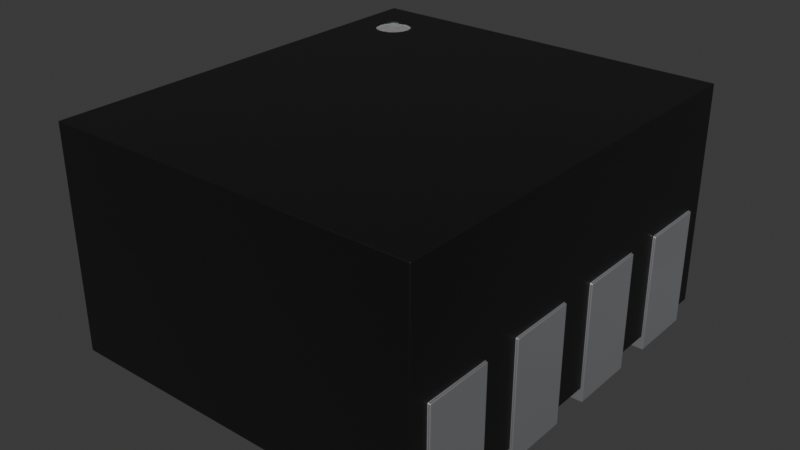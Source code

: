 # Source: VDFN-8_1.6x1.4mm_P0.4mm.blend  (saved by Blender 4.4.30; exported with 4.5.12 LTS)
import bpy
from mathutils import Matrix  # noqa: F401  (used for matrix-valued properties, if any)

bpy.ops.wm.read_factory_settings(use_empty=True)
scene = bpy.context.scene
scene.name = 'Scene'

# ---- collections
col_vdfn_8_1_6x1_4mm_p0_4mm = bpy.data.collections.new('VDFN-8_1.6x1.4mm_P0.4mm'); scene.collection.children.link(col_vdfn_8_1_6x1_4mm_p0_4mm)

# ---- materials (node trees are filled in below, after node groups)
mat_metal_pins = bpy.data.materials.new('metal_pins')
mat_metal_pins.preview_render_type = 'CUBE'
mat_white_markings = bpy.data.materials.new('white_markings')
mat_white_markings.preview_render_type = 'FLAT'
mat_plastic_chip = bpy.data.materials.new('plastic_chip')
mat_plastic_chip.preview_render_type = 'CUBE'

# ---- material node trees
mat_metal_pins.use_nodes = True; mat_metal_pins.node_tree.nodes.clear()
_N = mat_metal_pins.node_tree.nodes; _L = mat_metal_pins.node_tree.links
n0 = _N.new('ShaderNodeMapping'); n0.name = 'Mapping'; n0.location = (-1447, -91)
n0.inputs[3].default_value = (4.8, 1.2, 1.1)
n1 = _N.new('ShaderNodeBsdfPrincipled'); n1.name = 'Principled BSDF'; n1.location = (-560, 254)
n1.distribution = 'GGX'
n1.subsurface_method = 'BURLEY'
n1.inputs[1].default_value = 0.7818
n1.inputs[2].default_value = 0.2886
n1.inputs[3].default_value = 1.45
n1.inputs[13].default_value = 0.0
n1.inputs[27].default_value = (0.0, 0.0, 0.0, 1.0)
n1.inputs[28].default_value = 1.0
n2 = _N.new('ShaderNodeOutputMaterial'); n2.name = 'Material Output.002'; n2.location = (-205, 253)
n2.width = 213
n3 = _N.new('ShaderNodeTexNoise'); n3.name = 'Noise Texture.002'; n3.location = (-1228, -73)
n3.inputs[2].default_value = 0.1
n3.inputs[3].default_value = 7.0
n3.inputs[4].default_value = 0.6
n3.inputs[8].default_value = 0.4
n4 = _N.new('ShaderNodeTexCoord'); n4.name = 'Texture Coordinate'; n4.location = (-1636, -116)
n5 = _N.new('ShaderNodeMix'); n5.name = 'Mix.001'; n5.location = (-921, 45)
n5.data_type = 'RGBA'
n5.inputs[6].default_value = (0.9398, 0.9547, 1.0, 1.0)
n5.inputs[7].default_value = (0.13, 0.1259, 0.1359, 1.0)
n6 = _N.new('ShaderNodeBump'); n6.name = 'Bump.001'; n6.location = (-1001, -227)
n6.inputs[0].default_value = 0.05
n6.inputs[1].default_value = 0.01
_L.new(n1.outputs[0], n2.inputs[0])
_L.new(n3.outputs[0], n6.inputs[3])
_L.new(n0.outputs[0], n3.inputs[0])
_L.new(n3.outputs[0], n5.inputs[0])
_L.new(n4.outputs[3], n0.inputs[0])
_L.new(n5.outputs[2], n1.inputs[0])
_L.new(n6.outputs[0], n1.inputs[5])
n2.is_active_output = True
mat_white_markings.use_nodes = True; mat_white_markings.node_tree.nodes.clear()
_N = mat_white_markings.node_tree.nodes; _L = mat_white_markings.node_tree.links
n0 = _N.new('ShaderNodeOutputMaterial'); n0.name = 'Material Output'; n0.location = (493, 281)
n1 = _N.new('ShaderNodeBsdfPrincipled'); n1.name = 'Principled BSDF'; n1.location = (159, 253)
n1.distribution = 'GGX'
n1.subsurface_method = 'BURLEY'
n1.inputs[1].default_value = 0.02
n1.inputs[2].default_value = 0.4636
n1.inputs[3].default_value = 1.4
n1.inputs[8].default_value = 1.0
n1.inputs[10].default_value = 0.3682
n1.inputs[13].default_value = 0.6591
n1.inputs[18].default_value = 0.2318
n1.inputs[20].default_value = 0.6709
n1.inputs[24].default_value = 0.1191
n1.inputs[27].default_value = (0.0, 0.0, 0.0, 1.0)
n1.inputs[28].default_value = 1.0
n2 = _N.new('ShaderNodeMapping'); n2.name = 'Mapping'; n2.location = (-1010, 265)
n2.inputs[3].default_value = (3.0, 1.0, 1.0)
n3 = _N.new('ShaderNodeTexCoord'); n3.name = 'Texture Coordinate'; n3.location = (-1250, 180)
n4 = _N.new('ShaderNodeBump'); n4.name = 'Bump'; n4.location = (-376, -99)
n4.inputs[0].default_value = 0.05
n4.inputs[1].default_value = 1.0
n5 = _N.new('ShaderNodeTexNoise'); n5.name = 'Noise Texture'; n5.location = (-662, 176)
n5.inputs[2].default_value = 88.0
n5.inputs[3].default_value = 10.8
n5.inputs[4].default_value = 0.9167
n5.inputs[8].default_value = 1.6
n6 = _N.new('ShaderNodeValToRGB'); n6.name = 'ColorRamp'; n6.location = (-354, 186)
while len(n6.color_ramp.elements) > 1: n6.color_ramp.elements.remove(n6.color_ramp.elements[-1])
n6.color_ramp.elements[0].position = 0.0; n6.color_ramp.elements[0].color = (0.2596, 0.2596, 0.2596, 1.0)
_e = n6.color_ramp.elements.new(1.0); _e.color = (0.6303, 0.6303, 0.6303, 1.0)
n7 = _N.new('ShaderNodeMix'); n7.name = 'Mix'; n7.location = (-58, 311)
n7.data_type = 'RGBA'
n7.inputs[0].default_value = 0.3682
n7.inputs[7].default_value = (0.2525, 0.2525, 0.2525, 1.0)
_L.new(n5.outputs[0], n6.inputs[0])
_L.new(n1.outputs[0], n0.inputs[0])
_L.new(n3.outputs[2], n2.inputs[0])
_L.new(n2.outputs[0], n5.inputs[0])
_L.new(n5.outputs[0], n4.inputs[3])
_L.new(n4.outputs[0], n1.inputs[5])
_L.new(n6.outputs[0], n7.inputs[6])
_L.new(n7.outputs[2], n1.inputs[0])
n0.is_active_output = True
mat_plastic_chip.use_nodes = True; mat_plastic_chip.node_tree.nodes.clear()
_N = mat_plastic_chip.node_tree.nodes; _L = mat_plastic_chip.node_tree.links
n0 = _N.new('ShaderNodeBsdfPrincipled'); n0.name = 'Principled BSDF'; n0.location = (10, 300)
n0.distribution = 'GGX'
n0.subsurface_method = 'BURLEY'
n0.inputs[0].default_value = (0.009312, 0.009312, 0.009312, 1.0)
n0.inputs[1].default_value = 0.1372
n0.inputs[2].default_value = 0.3706
n0.inputs[3].default_value = 1.45
n0.inputs[27].default_value = (0.0, 0.0, 0.0, 1.0)
n0.inputs[28].default_value = 1.0
n1 = _N.new('ShaderNodeOutputMaterial'); n1.name = 'Material Output'; n1.location = (300, 300)
n2 = _N.new('ShaderNodeTexNoise'); n2.name = 'Noise Texture'; n2.location = (-893, 54)
n2.inputs[2].default_value = 200.0
n2.inputs[3].default_value = 3.6
n2.inputs[4].default_value = 0.8375
n3 = _N.new('ShaderNodeBump'); n3.name = 'Bump'; n3.location = (-604, -53)
n3.inputs[0].default_value = 0.08
n3.inputs[1].default_value = 1.0
_L.new(n0.outputs[0], n1.inputs[0])
_L.new(n2.outputs[0], n3.inputs[3])
_L.new(n3.outputs[0], n0.inputs[5])
n1.is_active_output = True

# ---- world
world_world = bpy.data.worlds.new('World'); scene.world = world_world
world_world.use_nodes = True; world_world.node_tree.nodes.clear()
_N = world_world.node_tree.nodes; _L = world_world.node_tree.links
n0 = _N.new('ShaderNodeOutputWorld'); n0.name = 'World Output'; n0.location = (300, 300)
n1 = _N.new('ShaderNodeBackground'); n1.name = 'Background'; n1.location = (10, 300)
n1.inputs[0].default_value = (0.05088, 0.05088, 0.05088, 1.0)
_L.new(n1.outputs[0], n0.inputs[0])
n0.is_active_output = True
world_world.color = (0.05088, 0.05088, 0.05088)
world_world.sun_shadow_jitter_overblur = 0.0

# ---- meshes
me_vdfn_8_1_6x1_4mm_p0_4mm = bpy.data.meshes.new('VDFN-8_1.6x1.4mm_P0.4mm')
me_vdfn_8_1_6x1_4mm_p0_4mm.from_pydata([(0.7125, 0.727, 0.444), (-0.5534, 0.6627, 0.889), (-0.4647, 0.574, 0.889), (-0.5534, 0.5373, 0.889), (-0.5754, 0.552, 0.889), (-0.5901, 0.574, 0.889), (-0.5954, 0.6, 0.889), (-0.5901, 0.626, 0.889), (-0.5754, 0.648, 0.889), (-0.5274, 0.6678, 0.889), (-0.5014, 0.6627, 0.889), (-0.4794, 0.648, 0.889), (-0.4647, 0.626, 0.889), (-0.4596, 0.6, 0.889), (-0.4794, 0.552, 0.889), (-0.5014, 0.5373, 0.889), (-0.5274, 0.5322, 0.889), (-0.693, -0.8, 0.051), (0.703, -0.8, 0.051), (0.703, 0.8, 0.889), (0.703, -0.8, 0.889), (-0.693, 0.8, 0.051), (-0.693, 0.8, 0.889), (0.703, 0.8, 0.051), (-0.693, -0.8, 0.889), (0.196, 0.473, 0.0), (0.703, 0.473, 0.051), (0.196, 0.473, 0.051), (0.703, 0.473, 0.444), (0.7125, 0.473, 0.444), (0.703, 0.727, 0.051), (0.7125, 0.727, 0.0), (0.7125, 0.473, 0.0), (0.196, 0.727, 0.0), (0.196, 0.727, 0.051), (0.703, 0.727, 0.444), (0.7125, 0.327, 0.0), (0.196, 0.327, 0.051), (0.703, 0.327, 0.051), (0.703, 0.073, 0.051), (0.7125, 0.327, 0.444), (0.703, 0.073, 0.444), (0.7125, 0.073, 0.0), (0.7125, 0.073, 0.444), (0.196, 0.073, 0.0), (0.196, 0.327, 0.0), (0.196, 0.073, 0.051), (0.703, 0.327, 0.444), (0.196, -0.073, 0.0), (0.7125, -0.073, 0.0), (0.196, -0.073, 0.051), (0.7125, -0.073, 0.444), (0.196, -0.327, 0.051), (0.703, -0.073, 0.444), (0.7125, -0.327, 0.444), (0.703, -0.327, 0.051), (0.7125, -0.327, 0.0), (0.196, -0.327, 0.0), (0.703, -0.073, 0.051), (0.703, -0.327, 0.444), (0.7125, -0.473, 0.0), (0.196, -0.473, 0.051), (0.703, -0.473, 0.051), (0.7125, -0.727, 0.0), (0.196, -0.727, 0.0), (0.7125, -0.727, 0.444), (0.703, -0.727, 0.051), (0.703, -0.473, 0.444), (0.196, -0.727, 0.051), (0.7125, -0.473, 0.444), (0.703, -0.727, 0.444), (0.196, -0.473, 0.0), (-0.186, -0.727, 0.0), (-0.7025, -0.727, 0.0), (-0.693, -0.727, 0.051), (-0.693, -0.727, 0.444), (-0.7025, -0.473, 0.0), (-0.186, -0.473, 0.0), (-0.693, -0.473, 0.444), (-0.186, -0.727, 0.051), (-0.186, -0.473, 0.051), (-0.693, -0.473, 0.051), (-0.7025, -0.727, 0.444), (-0.7025, -0.473, 0.444), (-0.186, -0.327, 0.051), (-0.7025, -0.327, 0.444), (-0.7025, -0.073, 0.444), (-0.693, -0.073, 0.444), (-0.7025, -0.073, 0.0), (-0.186, -0.073, 0.051), (-0.693, -0.327, 0.051), (-0.693, -0.073, 0.051), (-0.693, -0.327, 0.444), (-0.186, -0.073, 0.0), (-0.186, -0.327, 0.0), (-0.7025, -0.327, 0.0), (-0.7028, 0.07258, 0.4431), (-0.186, 0.327, 0.0), (-0.186, 0.327, 0.051), (-0.693, 0.073, 0.444), (-0.693, 0.327, 0.444), (-0.7025, 0.327, 0.444), (-0.693, 0.073, 0.051), (-0.693, 0.327, 0.051), (-0.186, 0.073, 0.051), (-0.7025, 0.327, 0.0), (-0.186, 0.073, 0.0), (-0.7025, 0.073, 0.0), (-0.186, 0.473, 0.0), (-0.7025, 0.727, 0.0), (-0.693, 0.727, 0.444), (-0.693, 0.727, 0.051), (-0.693, 0.473, 0.051), (-0.7025, 0.473, 0.0), (-0.7025, 0.473, 0.444), (-0.7025, 0.727, 0.444), (-0.186, 0.727, 0.0), (-0.186, 0.727, 0.051), (-0.186, 0.473, 0.051), (-0.693, 0.473, 0.444), (-0.5754, 0.552, 0.8811), (-0.5901, 0.574, 0.8811), (-0.5534, 0.5373, 0.8811), (-0.5901, 0.626, 0.8811), (-0.5754, 0.648, 0.8811), (-0.5954, 0.6, 0.8811), (-0.5274, 0.6678, 0.8811), (-0.5014, 0.6627, 0.8811), (-0.4794, 0.648, 0.8811), (-0.4647, 0.626, 0.8811), (-0.4596, 0.6, 0.8811), (-0.4794, 0.552, 0.8811), (-0.5014, 0.5373, 0.8811), (-0.5274, 0.5322, 0.8811), (-0.4647, 0.574, 0.8811), (-0.5534, 0.6627, 0.8811)], [], [(54, 51, 53, 59), (44, 45, 36, 42), (43, 40, 47, 41), (113, 109, 116, 108), (69, 60, 71, 61, 62, 67), (65, 69, 67, 70), (60, 69, 65, 63), (77, 80, 79, 72), (119, 110, 115, 114), (109, 115, 110, 111, 117, 116), (80, 77, 76, 83, 78, 81), (45, 37, 38, 47, 40, 36), (33, 34, 30, 35, 0, 31), (88, 86, 87, 91, 89, 93), (92, 87, 86, 85), (21, 22, 19, 23), (95, 88, 93, 94), (113, 114, 115, 109), (25, 33, 31, 32), (75, 78, 83, 82), (64, 71, 60, 63), (116, 117, 118, 108), (36, 40, 43, 42), (29, 0, 35, 28), (42, 43, 41, 39, 46, 44), (73, 82, 83, 76), (49, 51, 54, 56), (56, 54, 59, 55, 52, 57), (64, 68, 61, 71), (48, 50, 58, 53, 51, 49), (10, 127, 128, 11), (44, 46, 37, 45), (57, 52, 50, 48), (57, 48, 49, 56), (73, 76, 77, 72), (72, 79, 74, 75, 82, 73), (106, 104, 102, 99, 96, 107), (105, 101, 100, 103, 98, 97), (107, 96, 101, 105), (68, 64, 63, 65, 70, 66), (94, 84, 90, 92, 85, 95), (93, 89, 84, 94), (18, 20, 24, 17), (97, 98, 104, 106), (95, 85, 86, 88), (99, 100, 101, 96), (32, 29, 28, 26, 27, 25), (8, 22, 24, 5, 6, 7), (107, 105, 97, 106), (31, 0, 29, 32), (25, 27, 34, 33), (108, 118, 112, 119, 114, 113), (21, 111, 110, 119, 112, 103, 100, 99, 102, 91, 87, 92, 90, 81, 78, 75, 74, 17, 24, 22), (18, 66, 70, 67, 62, 55, 59, 53, 58, 39, 41, 47, 38, 26, 28, 35, 30, 23, 19, 20), (5, 24, 20, 19, 22, 8, 1, 9, 10, 11, 12, 13, 2, 14, 15, 16, 3, 4), (121, 120, 122, 133, 132, 131, 134, 130, 129, 128, 127, 126, 135, 124, 123, 125), (8, 124, 135, 1), (11, 128, 129, 12), (12, 129, 130, 13), (4, 120, 121, 5), (5, 121, 125, 6), (14, 131, 132, 15), (3, 122, 120, 4), (16, 133, 122, 3), (15, 132, 133, 16), (7, 123, 124, 8), (2, 134, 131, 14), (6, 125, 123, 7), (13, 130, 134, 2), (9, 126, 127, 10), (1, 135, 126, 9), (27, 26, 38, 37, 46, 39, 58, 50, 52, 55, 62, 61, 68, 66, 18, 17, 74, 79, 80, 81, 90, 84, 89, 91, 102, 104, 98, 103, 112, 118, 117, 111, 21, 23, 30, 34)])
me_vdfn_8_1_6x1_4mm_p0_4mm.polygons.foreach_set('use_smooth', [True] * 72)
me_vdfn_8_1_6x1_4mm_p0_4mm.polygons.foreach_set('material_index', [0, 0, 0, 0, 0, 0, 0, 0, 0, 0, 0, 0, 0, 0, 0, 2, 0, 0, 0, 0, 0, 0, 0, 0, 0, 0, 0, 0, 0, 0, 2, 0, 0, 0, 0, 0, 0, 0, 0, 0, 0, 0, 2, 0, 0, 0, 0, 2, 0, 0, 0, 0, 2, 2, 2, 1, 2, 2, 2, 2, 2, 2, 2, 2, 2, 2, 2, 2, 2, 2, 2, 2])
_k = set([(0, 29), (0, 31), (0, 35), (1, 8), (1, 9), (2, 13), (2, 14), (3, 4), (3, 16), (4, 5), (5, 6), (6, 7), (7, 8), (9, 10), (10, 11), (11, 12), (12, 13), (14, 15), (15, 16), (17, 18), (17, 24), (17, 74), (18, 20), (18, 66), (19, 20), (19, 22), (19, 23), (20, 24), (21, 22), (21, 23), (21, 111), (22, 24), (23, 30), (25, 27), (25, 32), (25, 33), (26, 27), (26, 28), (26, 38), (27, 34), (28, 29), (28, 35), (29, 32), (30, 34), (30, 35), (31, 32), (31, 33), (33, 34), (36, 40), (36, 42), (36, 45), (37, 38), (37, 45), (37, 46), (38, 47), (39, 41), (39, 46), (39, 58), (40, 43), (40, 47), (41, 43), (41, 47), (42, 43), (42, 44), (44, 45), (44, 46), (48, 49), (48, 50), (48, 57), (49, 51), (49, 56), (50, 52), (50, 58), (51, 53), (51, 54), (52, 55), (52, 57), (53, 58), (53, 59), (54, 56), (54, 59), (55, 59), (55, 62), (56, 57), (60, 63), (60, 69), (60, 71), (61, 62), (61, 68), (61, 71), (62, 67), (63, 64), (63, 65), (64, 68), (64, 71), (65, 69), (65, 70), (66, 68), (66, 70), (67, 69), (67, 70), (72, 73), (72, 77), (72, 79), (73, 76), (73, 82), (74, 75), (74, 79), (75, 78), (75, 82), (76, 77), (76, 83), (77, 80), (78, 81), (78, 83), (79, 80), (80, 81), (81, 90), (82, 83), (84, 89), (84, 90), (84, 94), (85, 86), (85, 92), (85, 95), (86, 87), (86, 88), (87, 91), (87, 92), (88, 93), (88, 95), (89, 91), (89, 93), (90, 92), (91, 102), (93, 94), (94, 95), (96, 99), (96, 101), (96, 107), (97, 98), (97, 105), (97, 106), (98, 103), (98, 104), (99, 100), (99, 102), (100, 101), (100, 103), (101, 105), (102, 104), (103, 112), (104, 106), (105, 107), (106, 107), (108, 113), (108, 116), (108, 118), (109, 113), (109, 115), (109, 116), (110, 111), (110, 115), (110, 119), (111, 117), (112, 118), (112, 119), (113, 114), (114, 115), (114, 119), (116, 117), (117, 118), (120, 121), (120, 122), (121, 125), (122, 133), (123, 124), (123, 125), (124, 135), (126, 127), (126, 135), (127, 128), (128, 129), (129, 130), (130, 134), (131, 132), (131, 134), (132, 133)])
me_vdfn_8_1_6x1_4mm_p0_4mm.attributes.new('sharp_edge', 'BOOLEAN', 'EDGE').data.foreach_set('value', [ (min(e.vertices), max(e.vertices)) in _k for e in me_vdfn_8_1_6x1_4mm_p0_4mm.edges])
_uv = me_vdfn_8_1_6x1_4mm_p0_4mm.uv_layers.new(name='UVMap')
_uv.uv.foreach_set('vector', [1.03, 0.1995, 1.03, 0.3583, 1.024, 0.3583, 1.024, 0.1995, 0.7069, 0.4495, 0.7069, 0.6083, 1.03, 0.6083, 1.03, 0.4495, 1.03, 0.4495, 1.03, 0.6083, 1.024, 0.6083, 1.024, 0.4495, 0.1454, 0.6995, 0.1454, 0.8583, 0.4682, 0.8583, 0.4682, 0.6995, 1.03, 0.5469, 1.03, 0.2694, 0.7069, 0.2694, 0.7069, 0.3013, 1.024, 0.3013, 1.024, 0.5469, 1.03, -0.05049, 1.03, 0.1083, 1.024, 0.1083, 1.024, -0.05049, 0.1083, 0.2694, 0.1083, 0.5469, -0.05049, 0.5469, -0.05049, 0.2694, 0.1083, 0.2694, 0.1083, 0.3013, -0.05049, 0.3013, -0.05049, 0.2694, 0.1513, 0.6995, 0.1513, 0.8583, 0.1454, 0.8583, 0.1454, 0.6995, 0.1454, 0.2694, 0.1454, 0.5469, 0.1513, 0.5469, 0.1513, 0.3013, 0.4682, 0.3013, 0.4682, 0.2694, 0.4682, 0.3013, 0.4682, 0.2694, 0.1454, 0.2694, 0.1454, 0.5469, 0.1513, 0.5469, 0.1513, 0.3013, 0.7069, 0.2694, 0.7069, 0.3013, 1.024, 0.3013, 1.024, 0.5469, 1.03, 0.5469, 1.03, 0.2694, 0.7069, 0.2694, 0.7069, 0.3013, 1.024, 0.3013, 1.024, 0.5469, 1.03, 0.5469, 1.03, 0.2694, 0.1454, 0.2694, 0.1454, 0.5469, 0.1513, 0.5469, 0.1513, 0.3013, 0.4682, 0.3013, 0.4682, 0.2694, 0.1513, 0.1995, 0.1513, 0.3583, 0.1454, 0.3583, 0.1454, 0.1995, 0.1513, 0.3013, 0.1513, 0.825, 1.024, 0.825, 1.024, 0.3013, 0.1454, 0.1995, 0.1454, 0.3583, 0.4682, 0.3583, 0.4682, 0.1995, 0.6995, 0.2694, 0.6995, 0.5469, 0.8583, 0.5469, 0.8583, 0.2694, 0.7069, 0.6995, 0.7069, 0.8583, 1.03, 0.8583, 1.03, 0.6995, 0.1513, -0.05049, 0.1513, 0.1083, 0.1454, 0.1083, 0.1454, -0.05049, 0.7069, -0.05049, 0.7069, 0.1083, 1.03, 0.1083, 1.03, -0.05049, 0.8583, 0.2694, 0.8583, 0.3013, 0.6995, 0.3013, 0.6995, 0.2694, 0.6083, 0.2694, 0.6083, 0.5469, 0.4495, 0.5469, 0.4495, 0.2694, 1.03, 0.6995, 1.03, 0.8583, 1.024, 0.8583, 1.024, 0.6995, 1.03, 0.2694, 1.03, 0.5469, 1.024, 0.5469, 1.024, 0.3013, 0.7069, 0.3013, 0.7069, 0.2694, -0.05049, 0.2694, -0.05049, 0.5469, 0.1083, 0.5469, 0.1083, 0.2694, 0.3583, 0.2694, 0.3583, 0.5469, 0.1995, 0.5469, 0.1995, 0.2694, 1.03, 0.2694, 1.03, 0.5469, 1.024, 0.5469, 1.024, 0.3013, 0.7069, 0.3013, 0.7069, 0.2694, -0.05049, 0.2694, -0.05049, 0.3013, 0.1083, 0.3013, 0.1083, 0.2694, 0.7069, 0.2694, 0.7069, 0.3013, 1.024, 0.3013, 1.024, 0.5469, 1.03, 0.5469, 1.03, 0.2694, 0.271, 0.825, 0.271, 0.8201, 0.2848, 0.8201, 0.2848, 0.825, 0.4495, 0.2694, 0.4495, 0.3013, 0.6083, 0.3013, 0.6083, 0.2694, 0.1995, 0.2694, 0.1995, 0.3013, 0.3583, 0.3013, 0.3583, 0.2694, 0.7069, 0.1995, 0.7069, 0.3583, 1.03, 0.3583, 1.03, 0.1995, 0.1454, -0.05049, 0.1454, 0.1083, 0.4682, 0.1083, 0.4682, -0.05049, 0.4682, 0.2694, 0.4682, 0.3013, 0.1513, 0.3013, 0.1513, 0.5469, 0.1454, 0.5469, 0.1454, 0.2694, 0.4682, 0.2694, 0.4682, 0.3013, 0.1513, 0.3013, 0.1513, 0.5469, 0.1451, 0.5463, 0.1454, 0.2694, 0.1454, 0.2694, 0.1454, 0.5469, 0.1513, 0.5469, 0.1513, 0.3013, 0.4682, 0.3013, 0.4682, 0.2694, 0.4495, 0.2694, 0.4492, 0.5463, 0.6083, 0.5469, 0.6083, 0.2694, 0.7069, 0.3013, 0.7069, 0.2694, 1.03, 0.2694, 1.03, 0.5469, 1.024, 0.5469, 1.024, 0.3013, 0.4682, 0.2694, 0.4682, 0.3013, 0.1513, 0.3013, 0.1513, 0.5469, 0.1454, 0.5469, 0.1454, 0.2694, 0.3583, 0.2694, 0.3583, 0.3013, 0.1995, 0.3013, 0.1995, 0.2694, 1.024, 0.3013, 1.024, 0.825, 0.1513, 0.825, 0.1513, 0.3013, 0.6083, 0.2694, 0.6083, 0.3013, 0.4495, 0.3013, 0.4495, 0.2694, 0.1995, 0.2694, 0.1995, 0.5469, 0.3583, 0.5469, 0.3583, 0.2694, 0.1513, 0.4495, 0.1513, 0.6083, 0.1454, 0.6083, 0.1451, 0.4492, 1.03, 0.2694, 1.03, 0.5469, 1.024, 0.5469, 1.024, 0.3013, 0.7069, 0.3013, 0.7069, 0.2694, 0.2248, 0.8089, 0.1513, 0.9039, 0.1513, -0.09612, 0.2156, 0.7627, 0.2123, 0.7789, 0.2156, 0.7951, 0.1454, 0.4495, 0.1454, 0.6083, 0.4682, 0.6083, 0.4682, 0.4495, 0.8583, 0.2694, 0.8583, 0.5469, 0.6995, 0.5469, 0.6995, 0.2694, 0.6995, 0.2694, 0.6995, 0.3013, 0.8583, 0.3013, 0.8583, 0.2694, 0.4682, 0.2694, 0.4682, 0.3013, 0.1513, 0.3013, 0.1513, 0.5469, 0.1454, 0.5469, 0.1454, 0.2694, 0.9039, 0.3013, 0.8583, 0.3013, 0.8583, 0.5469, 0.6995, 0.5469, 0.6995, 0.3013, 0.6083, 0.3013, 0.6083, 0.5469, 0.4495, 0.5469, 0.4495, 0.3013, 0.3583, 0.3013, 0.3583, 0.5469, 0.1995, 0.5469, 0.1995, 0.3013, 0.1083, 0.3013, 0.1083, 0.5469, -0.05049, 0.5469, -0.05049, 0.3013, -0.09612, 0.3013, -0.09612, 0.825, 0.9039, 0.825, -0.09612, 0.3013, -0.05049, 0.3013, -0.05049, 0.5469, 0.1083, 0.5469, 0.1083, 0.3013, 0.1995, 0.3013, 0.1995, 0.5469, 0.3583, 0.5469, 0.3583, 0.3013, 0.4495, 0.3013, 0.4495, 0.5469, 0.6083, 0.5469, 0.6083, 0.3013, 0.6995, 0.3013, 0.6995, 0.5469, 0.8583, 0.5469, 0.8583, 0.3013, 0.9039, 0.3013, 0.9039, 0.825, -0.09612, 0.825, 0.2156, 0.7627, 0.1513, -0.09612, 1.024, -0.09612, 1.024, 0.9039, 0.1513, 0.9039, 0.2248, 0.8089, 0.2386, 0.8181, 0.2548, 0.8213, 0.271, 0.8181, 0.2848, 0.8089, 0.294, 0.7951, 0.2972, 0.7789, 0.294, 0.7627, 0.2848, 0.7489, 0.271, 0.7397, 0.2548, 0.7365, 0.2386, 0.7397, 0.2248, 0.7489, 0.2156, 0.7627, 0.2248, 0.7489, 0.2386, 0.7397, 0.2548, 0.7365, 0.271, 0.7397, 0.2848, 0.7489, 0.294, 0.7627, 0.2972, 0.7789, 0.294, 0.7951, 0.2848, 0.8089, 0.271, 0.8181, 0.2548, 0.8213, 0.2386, 0.8181, 0.2248, 0.8089, 0.2156, 0.7951, 0.2123, 0.7789, 0.2248, 0.825, 0.2248, 0.8201, 0.2386, 0.8201, 0.2386, 0.825, 0.8089, 0.825, 0.8089, 0.8201, 0.7951, 0.8201, 0.7951, 0.825, 0.7951, 0.825, 0.7951, 0.8201, 0.7789, 0.8201, 0.7789, 0.825, 0.7489, 0.825, 0.7489, 0.8201, 0.7627, 0.8201, 0.7627, 0.825, 0.7627, 0.825, 0.7627, 0.8201, 0.7789, 0.8201, 0.7789, 0.825, 0.2848, 0.825, 0.2848, 0.8201, 0.271, 0.8201, 0.271, 0.825, 0.2386, 0.825, 0.2386, 0.8201, 0.2248, 0.8201, 0.2248, 0.825, 0.2548, 0.825, 0.2548, 0.8201, 0.2386, 0.8201, 0.2386, 0.825, 0.271, 0.825, 0.271, 0.8201, 0.2548, 0.8201, 0.2548, 0.825, 0.7951, 0.825, 0.7951, 0.8201, 0.8089, 0.8201, 0.8089, 0.825, 0.7627, 0.825, 0.7627, 0.8201, 0.7489, 0.8201, 0.7489, 0.825, 0.7789, 0.825, 0.7789, 0.8201, 0.7951, 0.8201, 0.7951, 0.825, 0.7789, 0.825, 0.7789, 0.8201, 0.7627, 0.8201, 0.7627, 0.825, 0.2548, 0.825, 0.2548, 0.8201, 0.271, 0.8201, 0.271, 0.825, 0.2386, 0.825, 0.2386, 0.8201, 0.2548, 0.8201, 0.2548, 0.825, 0.7069, 0.6995, 1.024, 0.6995, 1.024, 0.6083, 0.7069, 0.6083, 0.7069, 0.4495, 1.024, 0.4495, 1.024, 0.3583, 0.7069, 0.3583, 0.7069, 0.1995, 1.024, 0.1995, 1.024, 0.1083, 0.7069, 0.1083, 0.7069, -0.05049, 1.024, -0.05049, 1.024, -0.09612, 0.1513, -0.09612, 0.1513, -0.05049, 0.4682, -0.05049, 0.4682, 0.1083, 0.1513, 0.1083, 0.1513, 0.1995, 0.4682, 0.1995, 0.4682, 0.3583, 0.1513, 0.3583, 0.1513, 0.4495, 0.4682, 0.4495, 0.4682, 0.6083, 0.1513, 0.6083, 0.1513, 0.6995, 0.4682, 0.6995, 0.4682, 0.8583, 0.1513, 0.8583, 0.1513, 0.9039, 1.024, 0.9039, 1.024, 0.8583, 0.7069, 0.8583])
me_vdfn_8_1_6x1_4mm_p0_4mm.materials.append(mat_metal_pins)
me_vdfn_8_1_6x1_4mm_p0_4mm.materials.append(mat_white_markings)
me_vdfn_8_1_6x1_4mm_p0_4mm.materials.append(mat_plastic_chip)
me_vdfn_8_1_6x1_4mm_p0_4mm.update()
me_vdfn_8_1_6x1_4mm_p0_4mm.normals_split_custom_set([tuple(v) for v in zip(*[iter([0.0, 0.0, 1.0, 0.0, 0.0, 1.0, 0.0, 0.0, 1.0, 0.0, 0.0, 1.0, 0.0, 0.0, -1.0, 0.0, 0.0, -1.0, 0.0, 0.0, -1.0, 0.0, 0.0, -1.0, 0.0, 0.0, 1.0, 0.0, 0.0, 1.0, 0.0, 0.0, 1.0, 0.0, 0.0, 1.0, 0.0, 0.0, -1.0, 0.0, 0.0, -1.0, 0.0, 0.0, -1.0, 0.0, 0.0, -1.0, 0.0, 1.0, 0.0, 0.0, 1.0, 0.0, 0.0, 1.0, 0.0, 0.0, 1.0, 0.0, 0.0, 1.0, 0.0, 0.0, 1.0, 0.0, 0.0, 0.0, 1.0, 0.0, 0.0, 1.0, 0.0, 0.0, 1.0, 0.0, 0.0, 1.0, 1.0, 0.0, 0.0, 1.0, 0.0, 0.0, 1.0, 0.0, 0.0, 1.0, 0.0, 0.0, 1.0, 0.0, 0.0, 1.0, 0.0, 0.0, 1.0, 0.0, 0.0, 1.0, 0.0, 0.0, 0.0, 0.0, 1.0, 0.0, 0.0, 1.0, 0.0, 0.0, 1.0, 0.0, 0.0, 1.0, 0.0, 1.0, 0.0, 0.0, 1.0, 0.0, 0.0, 1.0, 0.0, 0.0, 1.0, 0.0, 0.0, 1.0, 0.0, 0.0, 1.0, 0.0, 0.0, 1.0, -2.477e-07, 0.0, 1.0, -2.477e-07, 0.0, 1.0, -2.477e-07, 0.0, 1.0, -2.477e-07, 0.0, 1.0, -2.477e-07, 0.0, 1.0, -2.477e-07, 0.0, 1.0, 3.096e-08, 0.0, 1.0, 3.096e-08, 0.0, 1.0, 3.096e-08, 0.0, 1.0, 3.096e-08, 0.0, 1.0, 3.096e-08, 0.0, 1.0, 3.096e-08, 0.0, 1.0, 4.644e-08, 0.0, 1.0, 4.644e-08, 0.0, 1.0, 4.644e-08, 0.0, 1.0, 4.644e-08, 0.0, 1.0, 4.644e-08, 0.0, 1.0, 4.644e-08, 0.0, 1.0, 0.0, 0.0, 1.0, 0.0, 0.0, 1.0, 0.0, 0.0, 1.0, 0.0, 0.0, 1.0, 0.0, 0.0, 1.0, 0.0, 0.0, 0.0, 1.0, 0.0, 0.0, 1.0, 0.0, 0.0, 1.0, 0.0, 0.0, 1.0, 0.0, 1.0, 0.0, 0.0, 1.0, 0.0, 0.0, 1.0, 0.0, 0.0, 1.0, 0.0, 0.0, 0.0, -1.0, 0.0, 0.0, -1.0, 0.0, 0.0, -1.0, 0.0, 0.0, -1.0, -1.0, 0.0, 0.0, -1.0, 0.0, 0.0, -1.0, 0.0, 0.0, -1.0, 0.0, 0.0, 0.0, 0.0, -1.0, 0.0, 0.0, -1.0, 0.0, 0.0, -1.0, 0.0, 0.0, -1.0, 0.0, 0.0, 1.0, 0.0, 0.0, 1.0, 0.0, 0.0, 1.0, 0.0, 0.0, 1.0, 0.0, 0.0, -1.0, 0.0, 0.0, -1.0, 0.0, 0.0, -1.0, 0.0, 0.0, -1.0, 1.0, 0.0, 0.0, 1.0, 0.0, 0.0, 1.0, 0.0, 0.0, 1.0, 0.0, 0.0, 1.0, 0.0, 0.0, 1.0, 0.0, 0.0, 1.0, 0.0, 0.0, 1.0, 0.0, 0.0, 0.0, 0.0, 1.0, 0.0, 0.0, 1.0, 0.0, 0.0, 1.0, 0.0, 0.0, 1.0, 0.0, -1.0, 0.0, 0.0, -1.0, 0.0, 0.0, -1.0, 0.0, 0.0, -1.0, 0.0, 0.0, -1.0, 0.0, 0.0, -1.0, 0.0, -1.0, 0.0, 0.0, -1.0, 0.0, 0.0, -1.0, 0.0, 0.0, -1.0, 0.0, 0.0, 1.0, 0.0, 0.0, 1.0, 0.0, 0.0, 1.0, 0.0, 0.0, 1.0, 0.0, 0.0, 0.0, -1.0, 0.0, 0.0, -1.0, 0.0, 0.0, -1.0, 0.0, 0.0, -1.0, 0.0, 0.0, -1.0, 0.0, 0.0, -1.0, 0.0, -1.0, 0.0, 0.0, -1.0, 0.0, 0.0, -1.0, 0.0, 0.0, -1.0, 0.0, 0.0, 0.0, 1.0, 2.903e-08, 0.0, 1.0, 2.903e-08, 0.0, 1.0, 2.903e-08, 0.0, 1.0, 2.903e-08, 0.0, 1.0, 2.903e-08, 0.0, 1.0, 2.903e-08, -0.3827, -0.9239, 0.0, -0.3827, -0.9239, 0.0, -0.7071, -0.7071, 0.0, -0.7071, -0.7071, 0.0, -1.0, 0.0, 0.0, -1.0, 0.0, 0.0, -1.0, 0.0, 0.0, -1.0, 0.0, 0.0, -1.0, 0.0, 0.0, -1.0, 0.0, 0.0, -1.0, 0.0, 0.0, -1.0, 0.0, 0.0, 0.0, 0.0, -1.0, 0.0, 0.0, -1.0, 0.0, 0.0, -1.0, 0.0, 0.0, -1.0, 0.0, 0.0, -1.0, 0.0, 0.0, -1.0, 0.0, 0.0, -1.0, 0.0, 0.0, -1.0, 0.0, -1.0, -1.393e-07, 0.0, -1.0, -1.393e-07, 0.0, -1.0, -1.393e-07, 0.0, -1.0, -1.393e-07, 0.0, -1.0, -1.393e-07, 0.0, -1.0, -1.393e-07, 0.0031, -1.0, -6.646e-05, 0.0031, -1.0, -6.646e-05, 0.0031, -1.0, -6.646e-05, 0.0031, -1.0, -6.646e-05, 0.0031, -1.0, -6.646e-05, 0.0031, -1.0, -6.646e-05, 0.0, 1.0, 0.0, 0.0, 1.0, 0.0, 0.0, 1.0, 0.0, 0.0, 1.0, 0.0, 0.0, 1.0, 0.0, 0.0, 1.0, 0.0, -1.0, 0.000665, -0.0003805, -1.0, 0.000665, -0.0003805, -1.0, 0.000665, -0.0003805, -1.0, 0.000665, -0.0003805, 0.0, -1.0, 4.644e-08, 0.0, -1.0, 4.644e-08, 0.0, -1.0, 4.644e-08, 0.0, -1.0, 4.644e-08, 0.0, -1.0, 4.644e-08, 0.0, -1.0, 4.644e-08, 0.0, -1.0, 1.471e-07, 0.0, -1.0, 1.471e-07, 0.0, -1.0, 1.471e-07, 0.0, -1.0, 1.471e-07, 0.0, -1.0, 1.471e-07, 0.0, -1.0, 1.471e-07, 1.0, 0.0, 0.0, 1.0, 0.0, 0.0, 1.0, 0.0, 0.0, 1.0, 0.0, 0.0, 0.0, -1.0, 0.0, 0.0, -1.0, 0.0, 0.0, -1.0, 0.0, 0.0, -1.0, 0.0, 1.0, 0.0, 0.0, 1.0, 0.0, 0.0, 1.0, 0.0, 0.0, 1.0, 0.0, 0.0, -1.0, 0.0, 0.0, -1.0, 0.0, 0.0, -1.0, 0.0, 0.0, -1.0, 0.0, 0.0, -0.04722, -0.001768, 0.9989, -0.04722, -0.001768, 0.9989, -0.04722, -0.001768, 0.9989, -0.04722, -0.001768, 0.9989, 0.0, -1.0, 0.0, 0.0, -1.0, 0.0, 0.0, -1.0, 0.0, 0.0, -1.0, 0.0, 0.0, -1.0, 0.0, 0.0, -1.0, 0.0, 4.161e-08, 0.0, 1.0, 3.597e-08, 0.0, 1.0, 1.802e-08, 0.0, 1.0, 5.493e-08, 0.0, 1.0, 6.402e-08, 0.0, 1.0, 6.402e-08, 0.0, 1.0, 0.0, 0.0, -1.0, 0.0, 0.0, -1.0, 0.0, 0.0, -1.0, 0.0, 0.0, -1.0, 1.0, 0.0, 0.0, 1.0, 0.0, 0.0, 1.0, 0.0, 0.0, 1.0, 0.0, 0.0, -1.0, 0.0, 0.0, -1.0, 0.0, 0.0, -1.0, 0.0, 0.0, -1.0, 0.0, 0.0, 0.0, -1.0, -2.477e-07, 0.0, -1.0, -2.477e-07, 0.0, -1.0, -2.477e-07, 0.0, -1.0, -2.477e-07, 0.0, -1.0, -2.477e-07, 0.0, -1.0, -2.477e-07, -1.0, 0.0, 0.0, -1.0, 0.0, 0.0, -1.0, 0.0, 0.0, -1.0, 0.0, 0.0, -1.0, 0.0, 0.0, -1.0, 0.0, 0.0, -1.0, 0.0, 0.0, -1.0, 0.0, 0.0, -1.0, 0.0, 0.0, -1.0, 0.0, 0.0, -1.0, 0.0, 0.0, -1.0, 0.0, 0.0, -1.0, 0.0, 0.0, -1.0, 0.0, 0.0, -1.0, 0.0, 0.0, -1.0, 0.0, 0.0, -1.0, 0.0, 0.0, -1.0, 0.0, 0.0, -1.0, 0.0, 0.0, -1.0, 0.0, 0.0, 1.0, 0.0, 0.0, 1.0, 0.0, 0.0, 1.0, 0.0, 0.0, 1.0, 0.0, 0.0, 1.0, 0.0, 0.0, 1.0, 0.0, 0.0, 1.0, 0.0, 0.0, 1.0, 0.0, 0.0, 1.0, 0.0, 0.0, 1.0, 0.0, 0.0, 1.0, 0.0, 0.0, 1.0, 0.0, 0.0, 1.0, 0.0, 0.0, 1.0, 0.0, 0.0, 1.0, 0.0, 0.0, 1.0, 0.0, 0.0, 1.0, 0.0, 0.0, 1.0, 0.0, 0.0, 1.0, 0.0, 0.0, 1.0, 0.0, 0.0, 5.493e-08, 0.0, 1.0, 1.802e-08, 0.0, 1.0, 1.572e-08, 0.0, 1.0, 1.572e-08, 0.0, 1.0, 3.597e-08, 0.0, 1.0, 4.161e-08, 0.0, 1.0, 1.572e-08, 0.0, 1.0, 1.572e-08, 0.0, 1.0, 1.572e-08, 0.0, 1.0, 1.572e-08, 0.0, 1.0, 1.572e-08, 0.0, 1.0, 1.572e-08, 0.0, 1.0, 1.572e-08, 0.0, 1.0, 1.572e-08, 0.0, 1.0, 1.572e-08, 0.0, 1.0, 1.572e-08, 0.0, 1.0, 1.572e-08, 0.0, 1.0, 1.572e-08, 0.0, 1.0, 0.0, 0.0, 1.0, 0.0, 0.0, 1.0, 0.0, 0.0, 1.0, 0.0, 0.0, 1.0, 0.0, 0.0, 1.0, 0.0, 0.0, 1.0, 0.0, 0.0, 1.0, 0.0, 0.0, 1.0, 0.0, 0.0, 1.0, 0.0, 0.0, 1.0, 0.0, 0.0, 1.0, 0.0, 0.0, 1.0, 0.0, 0.0, 1.0, 0.0, 0.0, 1.0, 0.0, 0.0, 1.0, 0.0, 0.0, 1.0, 0.7071, -0.7071, 0.0, 0.7071, -0.7071, 0.0, 0.3827, -0.9239, 0.0, 0.3827, -0.9239, 0.0, -0.7071, -0.7071, 0.0, -0.7071, -0.7071, 0.0, -0.9239, -0.3827, 0.0, -0.9239, -0.3827, 0.0, -0.9239, -0.3827, 0.0, -0.9239, -0.3827, 0.0, -1.0, 1.741e-06, 0.0, -1.0, 1.741e-06, 0.0, 0.7071, 0.7071, 0.0, 0.7071, 0.7071, 0.0, 0.9228, 0.3852, 0.0, 0.9228, 0.3852, 0.0, 0.9228, 0.3852, 0.0, 0.9228, 0.3852, 0.0, 1.0, 1.791e-06, 0.0, 1.0, 1.791e-06, 0.0, -0.7071, 0.7071, 0.0, -0.7071, 0.7071, 0.0, -0.3827, 0.9239, 0.0, -0.3827, 0.9239, 0.0, 0.3827, 0.9239, 0.0, 0.3827, 0.9239, 0.0, 0.7071, 0.7071, 0.0, 0.7071, 0.7071, 0.0, -6.577e-07, 1.0, 0.0, -6.577e-07, 1.0, 0.0, 0.3827, 0.9239, 0.0, 0.3827, 0.9239, 0.0, -0.3827, 0.9239, 0.0, -0.3827, 0.9239, 0.0, -6.577e-07, 1.0, 0.0, -6.577e-07, 1.0, 0.0, 0.9228, -0.3852, 0.0, 0.9228, -0.3852, 0.0, 0.7071, -0.7071, 0.0, 0.7071, -0.7071, 0.0, -0.9239, 0.3827, 0.0, -0.9239, 0.3827, 0.0, -0.7071, 0.7071, 0.0, -0.7071, 0.7071, 0.0, 1.0, 1.791e-06, 0.0, 1.0, 1.791e-06, 0.0, 0.9228, -0.3852, 0.0, 0.9228, -0.3852, 0.0, -1.0, 1.741e-06, 0.0, -1.0, 1.741e-06, 0.0, -0.9239, 0.3827, 0.0, -0.9239, 0.3827, 0.0, -6.48e-07, -1.0, 0.0, -6.48e-07, -1.0, 0.0, -0.3827, -0.9239, 0.0, -0.3827, -0.9239, 0.0, 0.3827, -0.9239, 0.0, 0.3827, -0.9239, 0.0, -6.48e-07, -1.0, 0.0, -6.48e-07, -1.0, 0.0, 0.0, 0.0, -1.0, 0.0, 0.0, -1.0, 0.0, 0.0, -1.0, 0.0, 0.0, -1.0, 0.0, 0.0, -1.0, 0.0, 0.0, -1.0, 0.0, 0.0, -1.0, 0.0, 0.0, -1.0, 0.0, 0.0, -1.0, 0.0, 0.0, -1.0, 0.0, 0.0, -1.0, 0.0, 0.0, -1.0, 0.0, 0.0, -1.0, 0.0, 0.0, -1.0, 0.0, 0.0, -1.0, 0.0, 0.0, -1.0, 0.0, 0.0, -1.0, 0.0, 0.0, -1.0, 0.0, 0.0, -1.0, 0.0, 0.0, -1.0, 0.0, 0.0, -1.0, 0.0, 0.0, -1.0, 0.0, 0.0, -1.0, 0.0, 0.0, -1.0, 0.0, 0.0, -1.0, 0.0, 0.0, -1.0, 0.0, 0.0, -1.0, 0.0, 0.0, -1.0, 0.0, 0.0, -1.0, 0.0, 0.0, -1.0, 0.0, 0.0, -1.0, 0.0, 0.0, -1.0, 0.0, 0.0, -1.0, 0.0, 0.0, -1.0, 0.0, 0.0, -1.0, 0.0, 0.0, -1.0])] * 3)])

# ---- objects
ob_vdfn_8_1_6x1_4mm_p0_4mm = bpy.data.objects.new('VDFN-8_1.6x1.4mm_P0.4mm', me_vdfn_8_1_6x1_4mm_p0_4mm)

# ---- transforms, parenting, visibility, modifiers, constraints
ob_vdfn_8_1_6x1_4mm_p0_4mm.location = (0.0, 0.0, 0.0)
_m = ob_vdfn_8_1_6x1_4mm_p0_4mm.modifiers.new('Bevel', 'BEVEL')
_m.width = 0.003
_m.width_pct = 0.003
_m.segments = 3

# ---- collection membership
col_vdfn_8_1_6x1_4mm_p0_4mm.objects.link(ob_vdfn_8_1_6x1_4mm_p0_4mm)

# ---- scene / render settings (as saved in the file)
scene.frame_start = 1; scene.frame_end = 250; scene.frame_set(1)
scene.render.engine = 'BLENDER_EEVEE_NEXT'
bpy.context.view_layer.update()

# ---- added for rendering (the .blend has no active camera and no usable light): camera, sun
cam_auto = bpy.data.cameras.new('AutoCamera')
cam_auto.lens = 50.0
cam_auto.sensor_width = 36.0
cam_auto.clip_end = 1000.0
ob_auto_camera = bpy.data.objects.new('AutoCamera', cam_auto)
scene.collection.objects.link(ob_auto_camera)
ob_auto_camera.location = (2.14559, -2.56891, 2.15711)
ob_auto_camera.rotation_euler = (1.09748, -7.21219e-08, 0.694738)
scene.camera = ob_auto_camera
light_auto_sun = bpy.data.lights.new('AutoSun', 'SUN')
light_auto_sun.energy = 3.0
light_auto_sun.angle = 0.0523599
ob_auto_sun = bpy.data.objects.new('AutoSun', light_auto_sun)
scene.collection.objects.link(ob_auto_sun)
ob_auto_sun.rotation_euler = (0.872665, 0.174533, 0.523599)
bpy.context.view_layer.update()
